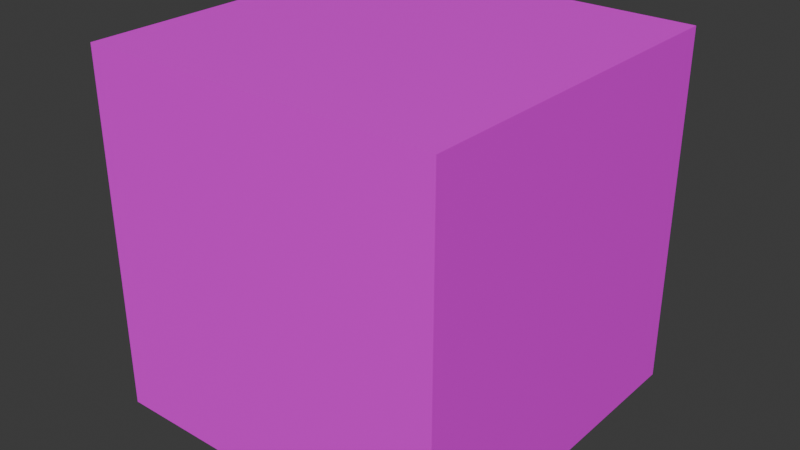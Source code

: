 # Source: Cube.blend  (saved by Blender 4.5.91; exported with 4.5.12 LTS)
import bpy
from mathutils import Matrix  # noqa: F401  (used for matrix-valued properties, if any)

bpy.ops.wm.read_factory_settings(use_empty=True)
scene = bpy.context.scene
scene.name = 'Scene'

# ---- collections
col_collection = bpy.data.collections.new('Collection'); scene.collection.children.link(col_collection)

# ---- images (referenced by path relative to the original .blend; pixels are not part of the script)
import os
ASSET_DIR = os.environ.get("B2B_ASSET_DIR", "")  # directory of the original .blend (textures are referenced by path, not embedded)
HERE = os.path.dirname(os.path.abspath(__file__))  # packed textures are extracted next to this script under _unpacked/

def load_image(name, relpath, width, height, colorspace="sRGB"):
    """Load a texture the original file referenced (path relative to the .blend, or extracted next to this script)."""
    p = next((c for c in (os.path.join(HERE, relpath), os.path.join(ASSET_DIR, relpath)) if relpath and os.path.exists(c)), "")
    if p:
        img = bpy.data.images.load(p, check_existing=True)
        img.name = name
    else:  # same state as the original file: an image datablock whose file is absent (Cycles renders it pink)
        img = bpy.data.images.new(name, width, height)
        img.source = "FILE"
        img.filepath = "//" + (relpath or name)
    img.colorspace_settings.name = colorspace
    return img
img_metalframewood_jpg = load_image('MetalFrameWood.jpg', 'MetalFrameWood.jpg', 1024, 1024, 'sRGB')
img_metalframe_jpg = load_image('MetalFrame.jpg', 'MetalFrame.jpg', 1024, 1024, 'sRGB')

# ---- materials (node trees are filled in below, after node groups)
mat_material_001 = bpy.data.materials.new('Material.001')

# ---- material node trees
mat_material_001.use_nodes = True; mat_material_001.node_tree.nodes.clear()
_N = mat_material_001.node_tree.nodes; _L = mat_material_001.node_tree.links
n0 = _N.new('ShaderNodeBsdfPrincipled'); n0.name = 'Principled BSDF'; n0.location = (-200, 100)
n1 = _N.new('ShaderNodeOutputMaterial'); n1.name = 'Material Output'; n1.location = (200, 100)
n2 = _N.new('ShaderNodeTexImage'); n2.name = 'Image Texture'; n2.location = (-490, 51)
n2.image = img_metalframewood_jpg
n3 = _N.new('ShaderNodeTexImage'); n3.name = 'Image Texture.001'; n3.location = (-490, -537)
n3.image = img_metalframe_jpg
_L.new(n0.outputs[0], n1.inputs[0])
_L.new(n2.outputs[0], n0.inputs[0])
_L.new(n3.outputs[1], n0.inputs[13])
n1.is_active_output = True

# ---- world
world_world = bpy.data.worlds.new('World'); scene.world = world_world
world_world.use_nodes = True; world_world.node_tree.nodes.clear()
_N = world_world.node_tree.nodes; _L = world_world.node_tree.links
n0 = _N.new('ShaderNodeOutputWorld'); n0.name = 'World Output'; n0.location = (200, 100)
n1 = _N.new('ShaderNodeBackground'); n1.name = 'Background'; n1.location = (-200, 100)
n1.inputs[0].default_value = (0.05088, 0.05088, 0.05088, 1.0)
_L.new(n1.outputs[0], n0.inputs[0])
n0.is_active_output = True
world_world.color = (0.05088, 0.05088, 0.05088)
world_world.sun_shadow_jitter_overblur = 0.0

# ---- meshes
me_cube_001 = bpy.data.meshes.new('Cube.001')
me_cube_001.from_pydata([(-1.0, -1.0, -1.0), (-1.0, -1.0, 1.0), (-1.0, 1.0, -1.0), (-1.0, 1.0, 1.0), (1.0, -1.0, -1.0), (1.0, -1.0, 1.0), (1.0, 1.0, -1.0), (1.0, 1.0, 1.0)], [], [(0, 1, 3, 2), (2, 3, 7, 6), (6, 7, 5, 4), (4, 5, 1, 0), (2, 6, 4, 0), (7, 3, 1, 5)])
_uv = me_cube_001.uv_layers.new(name='UVMap')
_uv.uv.foreach_set('vector', [0.0, 0.0, 1.0, 0.0, 1.0, 1.0, 0.0, 1.0, 0.0, 0.0, 1.0, 0.0, 1.0, 1.0, 0.0, 1.0, 0.0, 0.0, 1.0, 0.0, 1.0, 1.0, 0.0, 1.0, 0.0, 0.0, 1.0, 0.0, 1.0, 1.0, 0.0, 1.0, 0.0, 0.0, 1.0, 0.0, 1.0, 1.0, 0.0, 1.0, 0.0, 0.0, 1.0, 0.0, 1.0, 1.0, 0.0, 1.0])
me_cube_001.materials.append(mat_material_001)
me_cube_001.update()

# ---- objects
ob_cube = bpy.data.objects.new('Cube', me_cube_001)

# ---- transforms, parenting, visibility, modifiers, constraints
ob_cube.location = (0.0, 0.0, 0.0)

# ---- collection membership
col_collection.objects.link(ob_cube)

# ---- scene / render settings (as saved in the file)
scene.frame_start = 1; scene.frame_end = 250; scene.frame_set(1)
scene.render.engine = 'BLENDER_EEVEE_NEXT'
bpy.context.view_layer.update()

# ---- added for rendering (the .blend has no active camera and no usable light): camera, sun
cam_auto = bpy.data.cameras.new('AutoCamera')
cam_auto.lens = 50.0
cam_auto.sensor_width = 36.0
cam_auto.clip_end = 1000.0
ob_auto_camera = bpy.data.objects.new('AutoCamera', cam_auto)
scene.collection.objects.link(ob_auto_camera)
ob_auto_camera.location = (3.20507, -3.84609, 2.56406)
ob_auto_camera.rotation_euler = (1.09748, -7.21219e-08, 0.694738)
scene.camera = ob_auto_camera
light_auto_sun = bpy.data.lights.new('AutoSun', 'SUN')
light_auto_sun.energy = 3.0
light_auto_sun.angle = 0.0523599
ob_auto_sun = bpy.data.objects.new('AutoSun', light_auto_sun)
scene.collection.objects.link(ob_auto_sun)
ob_auto_sun.rotation_euler = (0.872665, 0.174533, 0.523599)
bpy.context.view_layer.update()
